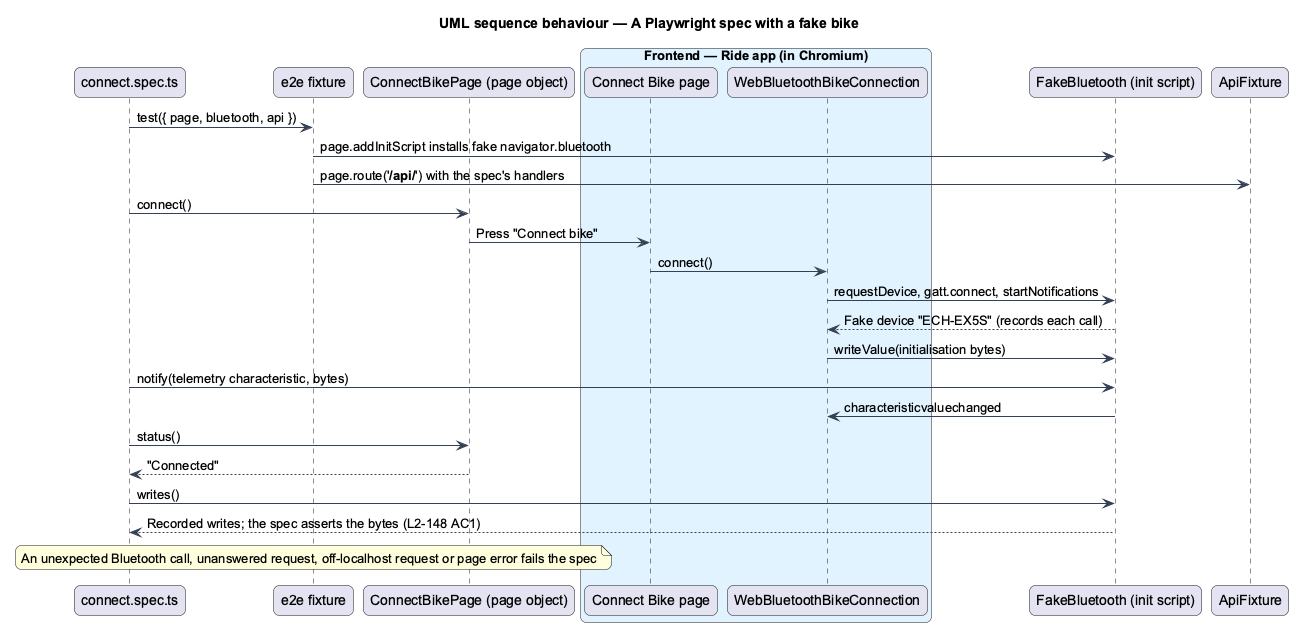

The diagram above was rendered by PlantUML. Its source (embedded in the PNG):
@startuml
title UML sequence behaviour — A Playwright spec with a fake bike
skinparam backgroundColor #FFFFFF
skinparam shadowing false
skinparam roundcorner 12
skinparam defaultFontName Arial
skinparam ArrowColor #344054
skinparam rectangle {
  BorderColor #344054
  FontColor #101828
}
skinparam package {
  BorderColor #667085
  FontColor #101828
  BackgroundColor #F9FAFB
}
participant "connect.spec.ts" as spec
participant "e2e fixture" as fx
participant "ConnectBikePage (page object)" as po
box "Frontend — Ride app (in Chromium)" #E0F2FE
  participant "Connect Bike page" as page
  participant "WebBluetoothBikeConnection" as conn
end box
participant "FakeBluetooth (init script)" as ble
participant "ApiFixture" as apifx
spec -> fx : test({ page, bluetooth, api })
fx -> ble : page.addInitScript installs fake navigator.bluetooth
fx -> apifx : page.route('**/api/**') with the spec's handlers
spec -> po : connect()
po -> page : Press "Connect bike"
page -> conn : connect()
conn -> ble : requestDevice, gatt.connect, startNotifications
ble --> conn : Fake device "ECH-EX5S" (records each call)
conn -> ble : writeValue(initialisation bytes)
spec -> ble : notify(telemetry characteristic, bytes)
ble -> conn : characteristicvaluechanged
spec -> po : status()
po --> spec : "Connected"
spec -> ble : writes()
ble --> spec : Recorded writes; the spec asserts the bytes (L2-148 AC1)
note over fx : An unexpected Bluetooth call, unanswered request, off-localhost request or page error fails the spec
@enduml